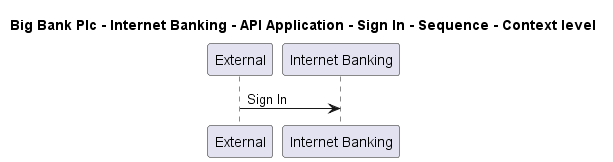

The diagram above was rendered by PlantUML. Its source (embedded in the PNG):
@startuml

title Big Bank Plc - Internet Banking - API Application - Sign In - Sequence - Context level

participant "External" as C4InterFlow.SoftwareSystems.ExternalSystem
participant "Internet Banking" as BigBankPlc.SoftwareSystems.InternetBanking

C4InterFlow.SoftwareSystems.ExternalSystem -> BigBankPlc.SoftwareSystems.InternetBanking : Sign In


@enduml